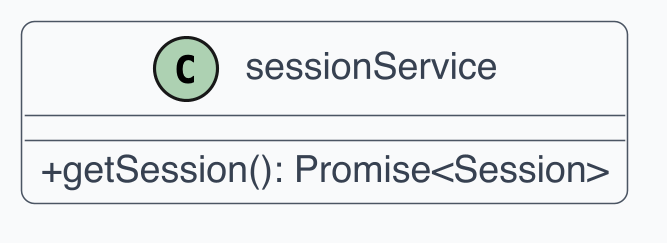

The diagram above was rendered by PlantUML. Its source (embedded in the PNG):
@startuml
skinparam dpi 300
skinparam shadowing false
skinparam backgroundColor White
skinparam defaultFontName Helvetica
skinparam defaultFontSize 12
skinparam ArrowColor #4B5563
skinparam ArrowThickness 1
skinparam roundcorner 8
skinparam class {
  BackgroundColor #F9FAFB
  BorderColor #4B5563
  FontColor #111827
  AttributeFontColor #374151
  StereotypeFontColor #6B7280
}
skinparam classAttributeIconSize 0
class sessionService {
  +getSession(): Promise<Session>
}
@enduml